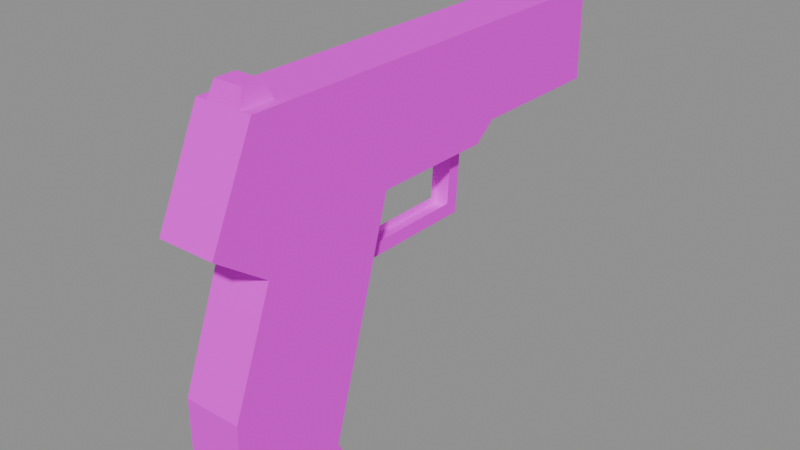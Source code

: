 # Source: recovered_gun_sig226.blend  (saved by Blender 4.5.92; exported with 4.5.12 LTS)
import bpy
from mathutils import Matrix  # noqa: F401  (used for matrix-valued properties, if any)

bpy.ops.wm.read_factory_settings(use_empty=True)
scene = bpy.context.scene
scene.name = 'Scene'

# ---- images (referenced by path relative to the original .blend; pixels are not part of the script)
import os
ASSET_DIR = os.environ.get("B2B_ASSET_DIR", "")  # directory of the original .blend (textures are referenced by path, not embedded)
HERE = os.path.dirname(os.path.abspath(__file__))  # packed textures are extracted next to this script under _unpacked/

def load_image(name, relpath, width, height, colorspace="sRGB"):
    """Load a texture the original file referenced (path relative to the .blend, or extracted next to this script)."""
    p = next((c for c in (os.path.join(HERE, relpath), os.path.join(ASSET_DIR, relpath)) if relpath and os.path.exists(c)), "")
    if p:
        img = bpy.data.images.load(p, check_existing=True)
        img.name = name
    else:  # same state as the original file: an image datablock whose file is absent (Cycles renders it pink)
        img = bpy.data.images.new(name, width, height)
        img.source = "FILE"
        img.filepath = "//" + (relpath or name)
    img.colorspace_settings.name = colorspace
    return img
img_929cf380a0_sig_p226_tif_png = load_image('929cf380a0_sig_p226.tif.png', 'textures/recovered_weapons/929cf380a0_sig_p226.tif.png', 1024, 1024, 'sRGB')

# ---- materials (node trees are filled in below, after node groups)
mat_sig_p226_tif = bpy.data.materials.new('sig_p226.tif')

# ---- material node trees
mat_sig_p226_tif.use_nodes = True; mat_sig_p226_tif.node_tree.nodes.clear()
_N = mat_sig_p226_tif.node_tree.nodes; _L = mat_sig_p226_tif.node_tree.links
n0 = _N.new('ShaderNodeBsdfPrincipled'); n0.name = 'Principled BSDF'; n0.location = (-200, 100)
n0.inputs[2].default_value = 0.9
n0.inputs[13].default_value = 0.1
n1 = _N.new('ShaderNodeOutputMaterial'); n1.name = 'Material Output'; n1.location = (200, 100)
n2 = _N.new('ShaderNodeTexImage'); n2.name = 'Image Texture'; n2.location = (0, 0)
n2.image = img_929cf380a0_sig_p226_tif_png
_L.new(n0.outputs[0], n1.inputs[0])
_L.new(n2.outputs[0], n0.inputs[0])
n1.is_active_output = True

# ---- meshes
me_gun_929cf380a00f = bpy.data.meshes.new('Gun_929cf380a00f')
me_gun_929cf380a00f.from_pydata([(-0.004746, -0.0289, -0.01419), (-0.004746, 0.02095, -0.01397), (-0.004746, 0.02704, -0.02049), (-0.004746, -0.0289, -0.01419), (-0.004746, 0.02704, -0.02049), (-0.004746, -0.0308, -0.02049), (-0.004746, 0.02095, -0.01397), (-0.004746, 0.02288, 0.01517), (-0.004746, 0.02965, 0.01517), (-0.004746, 0.02095, -0.01397), (-0.004746, 0.02965, 0.01517), (-0.004746, 0.02704, -0.02049), (0.00475, 0.02611, 0.01517), (0.00475, 0.02371, -0.01758), (-0.004746, 0.02371, -0.01758), (0.00475, 0.02611, 0.01517), (-0.004746, 0.02371, -0.01758), (-0.004746, 0.02611, 0.01517), (-0.004746, 0.02371, -0.01758), (0.00475, 0.02371, -0.01758), (0.00475, -0.04261, -0.01758), (-0.004746, 0.02371, -0.01758), (0.00475, -0.04261, -0.01758), (-0.004746, -0.04261, -0.01758), (0.00475, 0.02704, -0.02049), (0.00475, 0.02965, 0.01517), (0.00475, 0.02288, 0.01517), (0.00475, 0.02704, -0.02049), (0.00475, 0.02288, 0.01517), (0.00475, 0.02095, -0.01397), (0.00475, -0.0308, -0.02049), (0.00475, 0.02704, -0.02049), (0.00475, 0.02095, -0.01397), (0.00475, -0.0308, -0.02049), (0.00475, 0.02095, -0.01397), (0.00475, -0.0289, -0.01419), (-0.004746, -0.04546, -0.02706), (-0.004746, -0.03276, 0.01517), (-0.004746, -0.01967, 0.01517), (-0.004746, -0.04546, -0.02706), (-0.004746, -0.01967, 0.01517), (-0.004746, -0.0308, -0.02049), (0.00475, -0.0308, -0.02049), (0.00475, -0.01967, 0.01517), (0.00475, -0.03276, 0.01517), (0.00475, -0.0308, -0.02049), (0.00475, -0.03276, 0.01517), (0.00475, -0.04546, -0.02706), (0.0, 0.1116, 0.0691), (0.0, 0.1087, 0.07698), (0.0, 0.09807, 0.07698), (0.0, 0.1116, 0.0691), (0.0, 0.09807, 0.07698), (0.0, 0.09512, 0.0691), (0.01425, -0.1258, 0.02102), (0.01425, -0.03275, 0.01517), (0.01425, -0.1034, 0.0691), (0.01425, -0.03275, 0.01517), (0.01425, 0.02965, 0.01517), (0.01425, -0.1034, 0.0691), (0.01425, 0.02965, 0.01517), (0.01425, 0.04026, 0.02363), (0.01425, -0.1034, 0.0691), (0.01425, 0.04026, 0.02363), (0.01425, 0.1116, 0.0691), (0.01425, -0.1034, 0.0691), (0.01425, 0.04026, 0.02363), (0.01425, 0.1116, 0.02363), (0.01425, 0.1116, 0.0691), (0.01425, -0.1258, 0.02102), (0.01425, -0.09995, 0.002554), (0.01425, -0.03275, 0.01517), (0.01425, -0.09995, 0.002554), (0.01425, -0.1208, -0.05224), (0.01425, -0.03275, 0.01517), (0.01425, -0.1208, -0.05224), (0.01425, -0.06559, -0.094), (0.01425, -0.03275, 0.01517), (0.01425, -0.1208, -0.05224), (0.01425, -0.1208, -0.094), (0.01425, -0.06559, -0.094), (0.01425, -0.1208, -0.094), (0.01425, -0.05797, -0.108), (0.01425, -0.06559, -0.094), (0.01425, -0.1208, -0.094), (0.01425, -0.1023, -0.108), (0.01425, -0.05797, -0.108), (-0.01425, -0.09995, 0.002554), (0.01425, -0.1258, 0.02102), (-0.01425, -0.1258, 0.02102), (-0.01425, -0.09995, 0.002554), (0.01425, -0.09995, 0.002554), (0.01425, -0.1258, 0.02102), (-0.01425, -0.1208, -0.05224), (0.01425, -0.09995, 0.002554), (-0.01425, -0.09995, 0.002554), (-0.01425, -0.1208, -0.05224), (0.01425, -0.1208, -0.05224), (0.01425, -0.09995, 0.002554), (-0.01425, -0.1208, -0.094), (0.01425, -0.1208, -0.05224), (-0.01425, -0.1208, -0.05224), (-0.01425, -0.1208, -0.094), (0.01425, -0.1208, -0.094), (0.01425, -0.1208, -0.05224), (-0.01425, -0.1023, -0.108), (0.01425, -0.1208, -0.094), (-0.01425, -0.1208, -0.094), (-0.01425, -0.1023, -0.108), (0.01425, -0.1023, -0.108), (0.01425, -0.1208, -0.094), (-0.01425, -0.05797, -0.108), (0.01425, -0.1023, -0.108), (-0.01425, -0.1023, -0.108), (-0.01425, -0.05797, -0.108), (0.01425, -0.05797, -0.108), (0.01425, -0.1023, -0.108), (-0.01425, -0.06559, -0.094), (0.01425, -0.05797, -0.108), (-0.01425, -0.05797, -0.108), (-0.01425, -0.06559, -0.094), (0.01425, -0.06559, -0.094), (0.01425, -0.05797, -0.108), (-0.01425, -0.03275, 0.01517), (0.01425, -0.06559, -0.094), (-0.01425, -0.06559, -0.094), (-0.01425, -0.03275, 0.01517), (0.01425, -0.03275, 0.01517), (0.01425, -0.06559, -0.094), (-0.01425, 0.02965, 0.01517), (0.01425, -0.03275, 0.01517), (-0.01425, -0.03275, 0.01517), (-0.01425, 0.02965, 0.01517), (0.01425, 0.02965, 0.01517), (0.01425, -0.03275, 0.01517), (-0.01425, 0.04026, 0.02363), (0.01425, 0.02965, 0.01517), (-0.01425, 0.02965, 0.01517), (-0.01425, 0.04026, 0.02363), (0.01425, 0.04026, 0.02363), (0.01425, 0.02965, 0.01517), (-0.01425, 0.1116, 0.02363), (0.01425, 0.04026, 0.02363), (-0.01425, 0.04026, 0.02363), (-0.01425, 0.1116, 0.02363), (0.01425, 0.1116, 0.02363), (0.01425, 0.04026, 0.02363), (-0.01425, 0.1116, 0.0691), (0.01425, 0.1116, 0.02363), (-0.01425, 0.1116, 0.02363), (-0.01425, 0.1116, 0.0691), (0.01425, 0.1116, 0.0691), (0.01425, 0.1116, 0.02363), (-0.01425, -0.1034, 0.0691), (0.01425, 0.1116, 0.0691), (-0.01425, 0.1116, 0.0691), (-0.01425, -0.1034, 0.0691), (0.01425, -0.1034, 0.0691), (0.01425, 0.1116, 0.0691), (-0.01425, -0.1258, 0.02102), (0.01425, -0.1034, 0.0691), (-0.01425, -0.1034, 0.0691), (-0.01425, -0.1258, 0.02102), (0.01425, -0.1258, 0.02102), (0.01425, -0.1034, 0.0691), (-0.01425, 0.1116, 0.0691), (-0.01425, 0.1116, 0.02363), (-0.01425, 0.04026, 0.02363), (-0.01425, -0.1034, 0.0691), (-0.01425, 0.1116, 0.0691), (-0.01425, 0.04026, 0.02363), (-0.01425, -0.1034, 0.0691), (-0.01425, 0.04026, 0.02363), (-0.01425, 0.02965, 0.01517), (-0.01425, -0.1034, 0.0691), (-0.01425, 0.02965, 0.01517), (-0.01425, -0.03275, 0.01517), (-0.01425, -0.1034, 0.0691), (-0.01425, -0.03275, 0.01517), (-0.01425, -0.1258, 0.02102), (-0.01425, -0.03275, 0.01517), (-0.01425, -0.09995, 0.002554), (-0.01425, -0.1258, 0.02102), (-0.01425, -0.03275, 0.01517), (-0.01425, -0.1208, -0.05224), (-0.01425, -0.09995, 0.002554), (-0.01425, -0.03275, 0.01517), (-0.01425, -0.06559, -0.094), (-0.01425, -0.1208, -0.05224), (-0.01425, -0.06559, -0.094), (-0.01425, -0.1208, -0.094), (-0.01425, -0.1208, -0.05224), (-0.01425, -0.06559, -0.094), (-0.01425, -0.1023, -0.108), (-0.01425, -0.1208, -0.094), (-0.01425, -0.06559, -0.094), (-0.01425, -0.05797, -0.108), (-0.01425, -0.1023, -0.108), (0.006878, -0.09025, 0.07698), (-0.006875, -0.1005, 0.07698), (0.006878, -0.1005, 0.07698), (0.006878, -0.09025, 0.07698), (-0.006875, -0.09025, 0.07698), (-0.006875, -0.1005, 0.07698), (0.008709, -0.1034, 0.0691), (-0.006875, -0.1005, 0.07698), (-0.008706, -0.1034, 0.0691), (0.008709, -0.1034, 0.0691), (0.006878, -0.1005, 0.07698), (-0.006875, -0.1005, 0.07698), (0.008709, -0.08729, 0.0691), (0.006878, -0.1005, 0.07698), (0.008709, -0.1034, 0.0691), (0.008709, -0.08729, 0.0691), (0.006878, -0.09025, 0.07698), (0.006878, -0.1005, 0.07698), (-0.008706, -0.08729, 0.0691), (0.006878, -0.09025, 0.07698), (0.008709, -0.08729, 0.0691), (-0.008706, -0.08729, 0.0691), (-0.006875, -0.09025, 0.07698), (0.006878, -0.09025, 0.07698), (-0.008706, -0.1034, 0.0691), (-0.006875, -0.09025, 0.07698), (-0.008706, -0.08729, 0.0691), (-0.008706, -0.1034, 0.0691), (-0.006875, -0.1005, 0.07698), (-0.006875, -0.09025, 0.07698)], [], [(0, 1, 2), (3, 4, 5), (6, 7, 8), (9, 10, 11), (12, 13, 14), (15, 16, 17), (18, 19, 20), (21, 22, 23), (24, 25, 26), (27, 28, 29), (30, 31, 32), (33, 34, 35), (36, 37, 38), (39, 40, 41), (42, 43, 44), (45, 46, 47), (48, 49, 50), (51, 52, 53), (54, 55, 56), (57, 58, 59), (60, 61, 62), (63, 64, 65), (66, 67, 68), (69, 70, 71), (72, 73, 74), (75, 76, 77), (78, 79, 80), (81, 82, 83), (84, 85, 86), (87, 88, 89), (90, 91, 92), (93, 94, 95), (96, 97, 98), (99, 100, 101), (102, 103, 104), (105, 106, 107), (108, 109, 110), (111, 112, 113), (114, 115, 116), (117, 118, 119), (120, 121, 122), (123, 124, 125), (126, 127, 128), (129, 130, 131), (132, 133, 134), (135, 136, 137), (138, 139, 140), (141, 142, 143), (144, 145, 146), (147, 148, 149), (150, 151, 152), (153, 154, 155), (156, 157, 158), (159, 160, 161), (162, 163, 164), (165, 166, 167), (168, 169, 170), (171, 172, 173), (174, 175, 176), (177, 178, 179), (180, 181, 182), (183, 184, 185), (186, 187, 188), (189, 190, 191), (192, 193, 194), (195, 196, 197), (198, 199, 200), (201, 202, 203), (204, 205, 206), (207, 208, 209), (210, 211, 212), (213, 214, 215), (216, 217, 218), (219, 220, 221), (222, 223, 224), (225, 226, 227)])
_uv = me_gun_929cf380a00f.uv_layers.new(name='UVMap')
_uv.uv.foreach_set('vector', [0.3997, 0.491, 0.6179, 0.4885, 0.6436, 0.5254, 0.3997, 0.491, 0.6436, 0.5254, 0.3887, 0.5254, 0.6179, 0.4885, 0.6262, 0.3047, 0.6545, 0.3047, 0.6179, 0.4885, 0.6545, 0.3047, 0.6436, 0.5254, 0.7493, 0.1292, 0.6113, 0.1292, 0.6113, 0.1719, 0.7493, 0.1292, 0.6113, 0.1719, 0.7493, 0.1719, 0.834, 0.1721, 0.834, 0.1399, 0.5908, 0.1399, 0.834, 0.1721, 0.5908, 0.1399, 0.5908, 0.1721, 0.6436, 0.5254, 0.6545, 0.3047, 0.6262, 0.3047, 0.6436, 0.5254, 0.6262, 0.3047, 0.6179, 0.4885, 0.3887, 0.5254, 0.6436, 0.5254, 0.6179, 0.4885, 0.3887, 0.5254, 0.6179, 0.4885, 0.3997, 0.491, 0.3237, 0.5532, 0.3718, 0.3047, 0.4194, 0.3047, 0.3237, 0.5532, 0.4194, 0.3047, 0.3784, 0.5254, 0.3784, 0.5254, 0.4194, 0.3047, 0.3718, 0.3047, 0.3784, 0.5254, 0.3718, 0.3047, 0.3237, 0.5532, 0.5532, 0.09839, 0.5386, 0.06812, 0.5, 0.06812, 0.5532, 0.09839, 0.5, 0.06812, 0.4854, 0.09839, -0.9277, 0.2715, -0.6279, 0.3047, -0.8848, 0.04273, -0.6279, 0.3047, -0.3452, 0.3047, -0.8848, 0.04273, -0.3452, 0.3047, -0.3005, 0.2568, -0.8848, 0.04273, -0.3005, 0.2568, 0.0, 0.04273, -0.8848, 0.04273, -0.3005, 0.2568, 0.0, 0.2568, 0.0, 0.04273, -0.9277, 0.2715, -0.8704, 0.376, -0.6279, 0.3047, -0.8704, 0.376, -0.957, 0.6865, -0.6279, 0.3047, -0.957, 0.6865, -0.7461, 0.9211, -0.6279, 0.3047, -0.957, 0.6865, -0.9683, 0.9211, -0.7461, 0.9211, -0.9683, 0.9211, -0.7561, 1.0, -0.7461, 0.9211, -0.9683, 0.9211, -0.9006, 1.0, -0.7561, 1.0, -0.8203, 0.3376, -0.7063, 0.2537, -0.8064, 0.2537, -0.8203, 0.3376, -0.7202, 0.3376, -0.7063, 0.2537, -0.9141, 0.6704, -0.7202, 0.3376, -0.8203, 0.3376, -0.9141, 0.6704, -0.814, 0.6704, -0.7202, 0.3376, -0.9321, 0.9224, -0.814, 0.6704, -0.9141, 0.6704, -0.9321, 0.9224, -0.832, 0.9224, -0.814, 0.6704, -0.9321, 1.0, -0.832, 0.9224, -0.9321, 0.9224, -0.9321, 1.0, -0.832, 1.0, -0.832, 0.9224, -0.7715, 0.8423, -0.6733, 0.5454, -0.7124, 0.5454, -0.7715, 0.8423, -0.7324, 0.8423, -0.6733, 0.5454, -0.7429, 0.9055, -0.7712, 0.9861, -0.7429, 0.9861, -0.7429, 0.9055, -0.7712, 0.9055, -0.7712, 0.9861, -0.5867, 0.1982, -0.7712, 0.9055, -0.7429, 0.9055, -0.5867, 0.1982, -0.615, 0.1982, -0.7712, 0.9055, -0.3381, 0.2556, -0.5886, 0.1917, -0.5886, 0.2556, -0.3381, 0.2556, -0.3381, 0.1917, -0.5886, 0.1917, -0.3008, 0.2556, -0.3381, 0.1917, -0.3381, 0.2556, -0.3008, 0.2556, -0.3008, 0.1917, -0.3381, 0.1917, 0.0, 0.2556, -0.3008, 0.1917, -0.3008, 0.2556, 0.0, 0.2556, 0.0, 0.1917, -0.3008, 0.1917, -0.06787, 0.3804, -0.1875, 0.7017, -0.06787, 0.7017, -0.06787, 0.3804, -0.1875, 0.3804, -0.1875, 0.7017, -0.6846, 0.8, -0.08691, 0.968, -0.08691, 0.8, -0.6846, 0.8, -0.6846, 0.968, -0.08691, 0.968, -0.8064, 0.2537, -0.7024, 0.04761, -0.8025, 0.04761, -0.8064, 0.2537, -0.7063, 0.2537, -0.7024, 0.04761, 0.0, 0.04273, 0.0, 0.2568, -0.3005, 0.2568, -0.8848, 0.04273, 0.0, 0.04273, -0.3005, 0.2568, -0.8848, 0.04273, -0.3005, 0.2568, -0.3452, 0.3047, -0.8848, 0.04273, -0.3452, 0.3047, -0.6279, 0.3047, -0.8848, 0.04273, -0.6279, 0.3047, -0.9277, 0.2715, -0.6279, 0.3047, -0.8704, 0.376, -0.9277, 0.2715, -0.6279, 0.3047, -0.957, 0.6865, -0.8704, 0.376, -0.6279, 0.3047, -0.7461, 0.9211, -0.957, 0.6865, -0.7461, 0.9211, -0.9683, 0.9211, -0.957, 0.6865, -0.7461, 0.9211, -0.9006, 1.0, -0.9683, 0.9211, -0.7461, 0.9211, -0.7561, 1.0, -0.9006, 1.0, 0.6096, 0.8264, 0.6819, 0.7942, 0.6096, 0.7942, 0.6096, 0.8264, 0.6819, 0.8264, 0.6819, 0.7942, 0.3069, 0.144, 0.2053, 0.08472, 0.1851, 0.144, 0.3069, 0.144, 0.2866, 0.08472, 0.2053, 0.08472, 0.1736, 0.04761, 0.1169, 0.01196, 0.1023, 0.04761, 0.1736, 0.04761, 0.1592, 0.01196, 0.1169, 0.01196, 0.3135, 0.1475, 0.2175, 0.08472, 0.2004, 0.1475, 0.3135, 0.1475, 0.2964, 0.08472, 0.2175, 0.08472, 0.1023, 0.04761, 0.1592, 0.01196, 0.1736, 0.04761, 0.1023, 0.04761, 0.1169, 0.01196, 0.1592, 0.01196])
me_gun_929cf380a00f.materials.append(mat_sig_p226_tif)
me_gun_929cf380a00f.update()

# ---- objects
ob_gun_929cf380a00f = bpy.data.objects.new('Gun_929cf380a00f', me_gun_929cf380a00f)
ob_muzzle = bpy.data.objects.new('Muzzle', None)

# ---- transforms, parenting, visibility, modifiers, constraints
ob_gun_929cf380a00f.location = (0.0, 0.0, 0.0)
ob_muzzle.location = (-1.041e-18, 0.1267, 0.06142)

# ---- collection membership
scene.collection.objects.link(ob_gun_929cf380a00f)
scene.collection.objects.link(ob_muzzle)

# ---- scene / render settings (as saved in the file)
scene.frame_start = 1; scene.frame_end = 250; scene.frame_set(1)
scene.render.engine = 'BLENDER_EEVEE_NEXT'
bpy.context.view_layer.update()

# ---- added for rendering (the .blend has no active camera and no usable light): camera, sun + grey world if the file has none
cam_auto = bpy.data.cameras.new('AutoCamera')
cam_auto.lens = 50.0
cam_auto.sensor_width = 36.0
cam_auto.clip_end = 1000.0
ob_auto_camera = bpy.data.objects.new('AutoCamera', cam_auto)
scene.collection.objects.link(ob_auto_camera)
ob_auto_camera.location = (0.279762, -0.342815, 0.208303)
ob_auto_camera.rotation_euler = (1.09748, -7.21219e-08, 0.694738)
scene.camera = ob_auto_camera
light_auto_sun = bpy.data.lights.new('AutoSun', 'SUN')
light_auto_sun.energy = 3.0
light_auto_sun.angle = 0.0523599
ob_auto_sun = bpy.data.objects.new('AutoSun', light_auto_sun)
scene.collection.objects.link(ob_auto_sun)
ob_auto_sun.rotation_euler = (0.872665, 0.174533, 0.523599)
if scene.world is None:
    world_auto = bpy.data.worlds.new('AutoWorld')
    world_auto.color = (0.3, 0.3, 0.3)
    scene.world = world_auto
bpy.context.view_layer.update()
